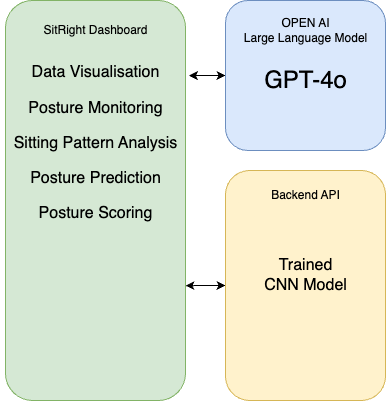

The diagram above was exported from draw.io. Its source (the exported page's mxGraphModel, read from the mxfile embedded in the PNG):
<mxGraphModel dx="1242" dy="765" grid="1" gridSize="10" guides="1" tooltips="1" connect="1" arrows="1" fold="1" page="1" pageScale="1" pageWidth="827" pageHeight="1169" math="0" shadow="0">
  <root>
    <mxCell id="0" />
    <mxCell id="1" parent="0" />
    <mxCell id="CL_gljuOMsHu99j0wQHf-1" value="" style="rounded=1;whiteSpace=wrap;html=1;fillColor=#d5e8d4;strokeColor=#82b366;" parent="1" vertex="1">
      <mxGeometry x="90" y="230" width="180" height="400" as="geometry" />
    </mxCell>
    <mxCell id="CL_gljuOMsHu99j0wQHf-6" style="edgeStyle=orthogonalEdgeStyle;rounded=0;orthogonalLoop=1;jettySize=auto;html=1;startArrow=classic;startFill=1;entryX=0.992;entryY=0.126;entryDx=0;entryDy=0;entryPerimeter=0;" parent="1" source="CL_gljuOMsHu99j0wQHf-2" target="CL_gljuOMsHu99j0wQHf-11" edge="1">
      <mxGeometry relative="1" as="geometry">
        <mxPoint x="280" y="300" as="targetPoint" />
      </mxGeometry>
    </mxCell>
    <mxCell id="CL_gljuOMsHu99j0wQHf-2" value="" style="rounded=1;whiteSpace=wrap;html=1;fillColor=#dae8fc;strokeColor=#6c8ebf;" parent="1" vertex="1">
      <mxGeometry x="310" y="230" width="160" height="150" as="geometry" />
    </mxCell>
    <mxCell id="CL_gljuOMsHu99j0wQHf-5" style="edgeStyle=orthogonalEdgeStyle;rounded=0;orthogonalLoop=1;jettySize=auto;html=1;startArrow=classic;startFill=1;entryX=1;entryY=0.713;entryDx=0;entryDy=0;entryPerimeter=0;" parent="1" source="CL_gljuOMsHu99j0wQHf-4" target="CL_gljuOMsHu99j0wQHf-1" edge="1">
      <mxGeometry relative="1" as="geometry" />
    </mxCell>
    <mxCell id="CL_gljuOMsHu99j0wQHf-4" value="" style="rounded=1;whiteSpace=wrap;html=1;fillColor=#fff2cc;strokeColor=#d6b656;" parent="1" vertex="1">
      <mxGeometry x="310" y="400" width="160" height="230" as="geometry" />
    </mxCell>
    <mxCell id="CL_gljuOMsHu99j0wQHf-7" value="Backend API" style="text;html=1;align=center;verticalAlign=middle;resizable=0;points=[];autosize=1;strokeColor=none;fillColor=none;" parent="1" vertex="1">
      <mxGeometry x="345" y="410" width="90" height="30" as="geometry" />
    </mxCell>
    <mxCell id="CL_gljuOMsHu99j0wQHf-8" value="OPEN AI&lt;div&gt;Large Language Model&lt;/div&gt;" style="text;html=1;align=center;verticalAlign=middle;resizable=0;points=[];autosize=1;strokeColor=none;fillColor=none;" parent="1" vertex="1">
      <mxGeometry x="315" y="240" width="150" height="40" as="geometry" />
    </mxCell>
    <mxCell id="CL_gljuOMsHu99j0wQHf-9" value="&lt;font style=&quot;font-size: 24px;&quot;&gt;GPT-4o&lt;/font&gt;" style="text;html=1;align=center;verticalAlign=middle;resizable=0;points=[];autosize=1;strokeColor=none;fillColor=none;" parent="1" vertex="1">
      <mxGeometry x="335" y="290" width="110" height="40" as="geometry" />
    </mxCell>
    <mxCell id="CL_gljuOMsHu99j0wQHf-10" value="SitRight Dashboard" style="text;html=1;align=center;verticalAlign=middle;resizable=0;points=[];autosize=1;strokeColor=none;fillColor=none;" parent="1" vertex="1">
      <mxGeometry x="115" y="245" width="130" height="30" as="geometry" />
    </mxCell>
    <mxCell id="CL_gljuOMsHu99j0wQHf-11" value="&lt;div&gt;&lt;font style=&quot;font-size: 16px;&quot;&gt;&lt;span style=&quot;background-color: initial; line-height: 220%;&quot;&gt;Data Visualisation&lt;/span&gt;&lt;/font&gt;&lt;/div&gt;&lt;font style=&quot;font-size: 16px;&quot;&gt;&lt;span style=&quot;background-color: initial; line-height: 220%;&quot;&gt;Posture Monitoring&lt;/span&gt;&lt;br&gt;&lt;span style=&quot;background-color: initial; line-height: 220%;&quot;&gt;Sitting Pattern Analysis&lt;/span&gt;&lt;br&gt;&lt;span style=&quot;background-color: initial; line-height: 220%;&quot;&gt;Posture Prediction&lt;/span&gt;&lt;br&gt;&lt;span style=&quot;background-color: initial; line-height: 220%;&quot;&gt;Posture Scoring&lt;/span&gt;&lt;/font&gt;&lt;div&gt;&lt;br&gt;&lt;/div&gt;" style="text;html=1;align=center;verticalAlign=middle;resizable=0;points=[];autosize=1;strokeColor=none;fillColor=none;" parent="1" vertex="1">
      <mxGeometry x="85" y="280" width="190" height="200" as="geometry" />
    </mxCell>
    <mxCell id="CL_gljuOMsHu99j0wQHf-16" value="&lt;font style=&quot;font-size: 16px;&quot;&gt;Trained&lt;/font&gt;&lt;div&gt;&lt;font style=&quot;font-size: 16px;&quot;&gt;CNN&amp;nbsp;&lt;/font&gt;&lt;span style=&quot;font-size: 16px; background-color: initial;&quot;&gt;Model&lt;/span&gt;&lt;/div&gt;" style="text;html=1;align=center;verticalAlign=middle;resizable=0;points=[];autosize=1;strokeColor=none;fillColor=none;" parent="1" vertex="1">
      <mxGeometry x="335" y="480" width="110" height="50" as="geometry" />
    </mxCell>
  </root>
</mxGraphModel>